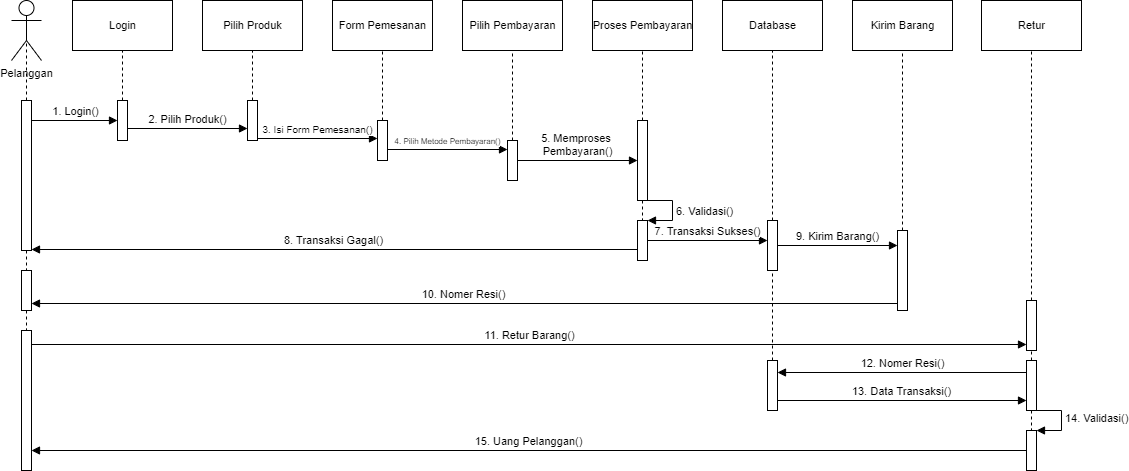

The diagram above was exported from draw.io. Its source (the exported page's mxGraphModel, read from the mxfile embedded in the PNG):
<mxGraphModel dx="1736" dy="786" grid="1" gridSize="10" guides="1" tooltips="1" connect="1" arrows="1" fold="1" page="1" pageScale="1" pageWidth="1169" pageHeight="827" math="0" shadow="0">
  <root>
    <mxCell id="Bau1eHHezbq_HEYlpuaQ-0" />
    <mxCell id="Bau1eHHezbq_HEYlpuaQ-1" parent="Bau1eHHezbq_HEYlpuaQ-0" />
    <mxCell id="Bau1eHHezbq_HEYlpuaQ-2" value="Pelanggan" style="shape=umlActor;verticalLabelPosition=bottom;verticalAlign=top;html=1;fontSize=11;" vertex="1" parent="Bau1eHHezbq_HEYlpuaQ-1">
      <mxGeometry x="30" y="50" width="30" height="60" as="geometry" />
    </mxCell>
    <mxCell id="4T_PlKjNpSai_pw_658Z-0" value="Login" style="html=1;fontSize=11;" vertex="1" parent="Bau1eHHezbq_HEYlpuaQ-1">
      <mxGeometry x="91" y="50" width="100" height="50" as="geometry" />
    </mxCell>
    <mxCell id="0QN0tu9nJNQ7lAp0Uctm-0" value="Pilih Produk" style="html=1;fontSize=11;" vertex="1" parent="Bau1eHHezbq_HEYlpuaQ-1">
      <mxGeometry x="221" y="50" width="100" height="50" as="geometry" />
    </mxCell>
    <mxCell id="0QN0tu9nJNQ7lAp0Uctm-1" value="Form Pemesanan" style="html=1;fontSize=11;" vertex="1" parent="Bau1eHHezbq_HEYlpuaQ-1">
      <mxGeometry x="351" y="50" width="100" height="50" as="geometry" />
    </mxCell>
    <mxCell id="0QN0tu9nJNQ7lAp0Uctm-2" value="Pilih Pembayaran" style="html=1;fontSize=11;" vertex="1" parent="Bau1eHHezbq_HEYlpuaQ-1">
      <mxGeometry x="481" y="50" width="100" height="50" as="geometry" />
    </mxCell>
    <mxCell id="0QN0tu9nJNQ7lAp0Uctm-3" value="Proses Pembayaran" style="html=1;fontSize=11;" vertex="1" parent="Bau1eHHezbq_HEYlpuaQ-1">
      <mxGeometry x="611" y="50" width="100" height="50" as="geometry" />
    </mxCell>
    <mxCell id="0QN0tu9nJNQ7lAp0Uctm-4" value="Database" style="html=1;fontSize=11;" vertex="1" parent="Bau1eHHezbq_HEYlpuaQ-1">
      <mxGeometry x="741" y="50" width="100" height="50" as="geometry" />
    </mxCell>
    <mxCell id="0QN0tu9nJNQ7lAp0Uctm-5" value="Kirim Barang" style="html=1;fontSize=11;" vertex="1" parent="Bau1eHHezbq_HEYlpuaQ-1">
      <mxGeometry x="871" y="50" width="100" height="50" as="geometry" />
    </mxCell>
    <mxCell id="0QN0tu9nJNQ7lAp0Uctm-6" value="" style="html=1;points=[];perimeter=orthogonalPerimeter;fontSize=11;" vertex="1" parent="Bau1eHHezbq_HEYlpuaQ-1">
      <mxGeometry x="40" y="150" width="10" height="150" as="geometry" />
    </mxCell>
    <mxCell id="0QN0tu9nJNQ7lAp0Uctm-7" value="" style="endArrow=none;dashed=1;html=1;rounded=0;fontSize=11;entryX=0.5;entryY=0.5;entryDx=0;entryDy=0;entryPerimeter=0;" edge="1" parent="Bau1eHHezbq_HEYlpuaQ-1" source="0QN0tu9nJNQ7lAp0Uctm-6" target="Bau1eHHezbq_HEYlpuaQ-2">
      <mxGeometry width="50" height="50" relative="1" as="geometry">
        <mxPoint x="500" y="220" as="sourcePoint" />
        <mxPoint x="550" y="170" as="targetPoint" />
      </mxGeometry>
    </mxCell>
    <mxCell id="0QN0tu9nJNQ7lAp0Uctm-8" value="" style="html=1;points=[];perimeter=orthogonalPerimeter;fontSize=11;" vertex="1" parent="Bau1eHHezbq_HEYlpuaQ-1">
      <mxGeometry x="136" y="150" width="10" height="40" as="geometry" />
    </mxCell>
    <mxCell id="0QN0tu9nJNQ7lAp0Uctm-9" value="" style="endArrow=none;dashed=1;html=1;rounded=0;fontSize=11;" edge="1" parent="Bau1eHHezbq_HEYlpuaQ-1" source="0QN0tu9nJNQ7lAp0Uctm-8" target="4T_PlKjNpSai_pw_658Z-0">
      <mxGeometry width="50" height="50" relative="1" as="geometry">
        <mxPoint x="36" y="160" as="sourcePoint" />
        <mxPoint x="36" y="90" as="targetPoint" />
      </mxGeometry>
    </mxCell>
    <mxCell id="0QN0tu9nJNQ7lAp0Uctm-10" value="1. Login()" style="html=1;verticalAlign=bottom;endArrow=block;rounded=0;fontSize=11;" edge="1" parent="Bau1eHHezbq_HEYlpuaQ-1" target="0QN0tu9nJNQ7lAp0Uctm-8">
      <mxGeometry width="80" relative="1" as="geometry">
        <mxPoint x="50" y="170" as="sourcePoint" />
        <mxPoint x="120" y="180" as="targetPoint" />
      </mxGeometry>
    </mxCell>
    <mxCell id="0QN0tu9nJNQ7lAp0Uctm-11" value="" style="html=1;points=[];perimeter=orthogonalPerimeter;fontSize=11;" vertex="1" parent="Bau1eHHezbq_HEYlpuaQ-1">
      <mxGeometry x="266" y="150" width="10" height="40" as="geometry" />
    </mxCell>
    <mxCell id="0QN0tu9nJNQ7lAp0Uctm-12" value="" style="endArrow=none;dashed=1;html=1;rounded=0;fontSize=11;" edge="1" parent="Bau1eHHezbq_HEYlpuaQ-1" source="0QN0tu9nJNQ7lAp0Uctm-11" target="0QN0tu9nJNQ7lAp0Uctm-0">
      <mxGeometry width="50" height="50" relative="1" as="geometry">
        <mxPoint x="151.0000000000001" y="160" as="sourcePoint" />
        <mxPoint x="151.0000000000001" y="110" as="targetPoint" />
      </mxGeometry>
    </mxCell>
    <mxCell id="0QN0tu9nJNQ7lAp0Uctm-13" value="2. Pilih Produk()" style="html=1;verticalAlign=bottom;endArrow=block;rounded=0;fontSize=11;" edge="1" parent="Bau1eHHezbq_HEYlpuaQ-1">
      <mxGeometry width="80" relative="1" as="geometry">
        <mxPoint x="146.0000000000001" y="178" as="sourcePoint" />
        <mxPoint x="266" y="178" as="targetPoint" />
      </mxGeometry>
    </mxCell>
    <mxCell id="0QN0tu9nJNQ7lAp0Uctm-14" value="" style="html=1;points=[];perimeter=orthogonalPerimeter;fontSize=11;" vertex="1" parent="Bau1eHHezbq_HEYlpuaQ-1">
      <mxGeometry x="396" y="170" width="10" height="40" as="geometry" />
    </mxCell>
    <mxCell id="0QN0tu9nJNQ7lAp0Uctm-15" value="" style="endArrow=none;dashed=1;html=1;rounded=0;fontSize=11;" edge="1" parent="Bau1eHHezbq_HEYlpuaQ-1" source="0QN0tu9nJNQ7lAp0Uctm-14" target="0QN0tu9nJNQ7lAp0Uctm-1">
      <mxGeometry width="50" height="50" relative="1" as="geometry">
        <mxPoint x="281" y="160" as="sourcePoint" />
        <mxPoint x="281" y="110" as="targetPoint" />
      </mxGeometry>
    </mxCell>
    <mxCell id="0QN0tu9nJNQ7lAp0Uctm-16" value="&lt;font style=&quot;font-size: 10px&quot;&gt;3. Isi Form Pemesanan()&lt;/font&gt;" style="html=1;verticalAlign=bottom;endArrow=block;rounded=0;fontSize=11;" edge="1" parent="Bau1eHHezbq_HEYlpuaQ-1">
      <mxGeometry width="80" relative="1" as="geometry">
        <mxPoint x="276" y="188" as="sourcePoint" />
        <mxPoint x="396" y="188" as="targetPoint" />
      </mxGeometry>
    </mxCell>
    <mxCell id="0QN0tu9nJNQ7lAp0Uctm-17" value="" style="html=1;points=[];perimeter=orthogonalPerimeter;fontSize=10;" vertex="1" parent="Bau1eHHezbq_HEYlpuaQ-1">
      <mxGeometry x="526" y="190" width="10" height="40" as="geometry" />
    </mxCell>
    <mxCell id="0QN0tu9nJNQ7lAp0Uctm-18" value="" style="endArrow=none;dashed=1;html=1;rounded=0;fontSize=11;" edge="1" parent="Bau1eHHezbq_HEYlpuaQ-1" source="0QN0tu9nJNQ7lAp0Uctm-17" target="0QN0tu9nJNQ7lAp0Uctm-2">
      <mxGeometry width="50" height="50" relative="1" as="geometry">
        <mxPoint x="411" y="180" as="sourcePoint" />
        <mxPoint x="411" y="110" as="targetPoint" />
      </mxGeometry>
    </mxCell>
    <mxCell id="0QN0tu9nJNQ7lAp0Uctm-19" value="&lt;font style=&quot;font-size: 8px&quot;&gt;4. Pilih Metode Pembayaran()&lt;/font&gt;" style="html=1;verticalAlign=bottom;endArrow=block;rounded=0;fontSize=10;" edge="1" parent="Bau1eHHezbq_HEYlpuaQ-1">
      <mxGeometry width="80" relative="1" as="geometry">
        <mxPoint x="406" y="199" as="sourcePoint" />
        <mxPoint x="526" y="199" as="targetPoint" />
      </mxGeometry>
    </mxCell>
    <mxCell id="0QN0tu9nJNQ7lAp0Uctm-20" value="" style="html=1;points=[];perimeter=orthogonalPerimeter;fontSize=8;" vertex="1" parent="Bau1eHHezbq_HEYlpuaQ-1">
      <mxGeometry x="656" y="170" width="10" height="80" as="geometry" />
    </mxCell>
    <mxCell id="0QN0tu9nJNQ7lAp0Uctm-21" value="" style="endArrow=none;dashed=1;html=1;rounded=0;fontSize=11;" edge="1" parent="Bau1eHHezbq_HEYlpuaQ-1" source="0QN0tu9nJNQ7lAp0Uctm-20" target="0QN0tu9nJNQ7lAp0Uctm-3">
      <mxGeometry width="50" height="50" relative="1" as="geometry">
        <mxPoint x="541" y="200" as="sourcePoint" />
        <mxPoint x="541" y="110" as="targetPoint" />
      </mxGeometry>
    </mxCell>
    <mxCell id="0QN0tu9nJNQ7lAp0Uctm-22" value="&lt;font style=&quot;font-size: 11px&quot;&gt;5. Memproses &lt;br&gt;Pembayaran()&lt;/font&gt;" style="html=1;verticalAlign=bottom;endArrow=block;rounded=0;fontSize=8;" edge="1" parent="Bau1eHHezbq_HEYlpuaQ-1" source="0QN0tu9nJNQ7lAp0Uctm-17" target="0QN0tu9nJNQ7lAp0Uctm-20">
      <mxGeometry width="80" relative="1" as="geometry">
        <mxPoint x="451" y="200" as="sourcePoint" />
        <mxPoint x="531" y="200" as="targetPoint" />
      </mxGeometry>
    </mxCell>
    <mxCell id="0QN0tu9nJNQ7lAp0Uctm-23" value="" style="html=1;points=[];perimeter=orthogonalPerimeter;fontSize=11;" vertex="1" parent="Bau1eHHezbq_HEYlpuaQ-1">
      <mxGeometry x="656" y="270" width="10" height="40" as="geometry" />
    </mxCell>
    <mxCell id="0QN0tu9nJNQ7lAp0Uctm-24" value="6. Validasi()" style="edgeStyle=orthogonalEdgeStyle;html=1;align=left;spacingLeft=2;endArrow=block;rounded=0;entryX=1;entryY=0;fontSize=11;" edge="1" target="0QN0tu9nJNQ7lAp0Uctm-23" parent="Bau1eHHezbq_HEYlpuaQ-1" source="0QN0tu9nJNQ7lAp0Uctm-20">
      <mxGeometry relative="1" as="geometry">
        <mxPoint x="661" y="250" as="sourcePoint" />
        <Array as="points">
          <mxPoint x="691" y="250" />
          <mxPoint x="691" y="270" />
        </Array>
      </mxGeometry>
    </mxCell>
    <mxCell id="0QN0tu9nJNQ7lAp0Uctm-25" value="" style="html=1;points=[];perimeter=orthogonalPerimeter;fontSize=11;" vertex="1" parent="Bau1eHHezbq_HEYlpuaQ-1">
      <mxGeometry x="786" y="270" width="10" height="50" as="geometry" />
    </mxCell>
    <mxCell id="0QN0tu9nJNQ7lAp0Uctm-26" value="7. Transaksi Sukses()" style="html=1;verticalAlign=bottom;endArrow=block;rounded=0;fontSize=11;" edge="1" parent="Bau1eHHezbq_HEYlpuaQ-1" source="0QN0tu9nJNQ7lAp0Uctm-23" target="0QN0tu9nJNQ7lAp0Uctm-25">
      <mxGeometry width="80" relative="1" as="geometry">
        <mxPoint x="361" y="250" as="sourcePoint" />
        <mxPoint x="771" y="290" as="targetPoint" />
      </mxGeometry>
    </mxCell>
    <mxCell id="0QN0tu9nJNQ7lAp0Uctm-27" value="8. Transaksi Gagal()" style="html=1;verticalAlign=bottom;endArrow=block;rounded=0;fontSize=11;" edge="1" parent="Bau1eHHezbq_HEYlpuaQ-1" source="0QN0tu9nJNQ7lAp0Uctm-23">
      <mxGeometry width="80" relative="1" as="geometry">
        <mxPoint x="675" y="299" as="sourcePoint" />
        <mxPoint x="50" y="299" as="targetPoint" />
      </mxGeometry>
    </mxCell>
    <mxCell id="0QN0tu9nJNQ7lAp0Uctm-28" value="" style="endArrow=none;dashed=1;html=1;rounded=0;fontSize=11;" edge="1" parent="Bau1eHHezbq_HEYlpuaQ-1" source="0QN0tu9nJNQ7lAp0Uctm-25" target="0QN0tu9nJNQ7lAp0Uctm-4">
      <mxGeometry width="50" height="50" relative="1" as="geometry">
        <mxPoint x="671" y="180" as="sourcePoint" />
        <mxPoint x="671" y="110" as="targetPoint" />
      </mxGeometry>
    </mxCell>
    <mxCell id="0QN0tu9nJNQ7lAp0Uctm-29" value="" style="html=1;points=[];perimeter=orthogonalPerimeter;fontSize=11;" vertex="1" parent="Bau1eHHezbq_HEYlpuaQ-1">
      <mxGeometry x="916" y="280" width="10" height="80" as="geometry" />
    </mxCell>
    <mxCell id="0QN0tu9nJNQ7lAp0Uctm-30" value="" style="endArrow=none;dashed=1;html=1;rounded=0;fontSize=11;" edge="1" parent="Bau1eHHezbq_HEYlpuaQ-1" source="0QN0tu9nJNQ7lAp0Uctm-29" target="0QN0tu9nJNQ7lAp0Uctm-5">
      <mxGeometry width="50" height="50" relative="1" as="geometry">
        <mxPoint x="801" y="280" as="sourcePoint" />
        <mxPoint x="801" y="110" as="targetPoint" />
      </mxGeometry>
    </mxCell>
    <mxCell id="0QN0tu9nJNQ7lAp0Uctm-31" value="9. Kirim Barang()" style="html=1;verticalAlign=bottom;endArrow=block;rounded=0;fontSize=11;" edge="1" parent="Bau1eHHezbq_HEYlpuaQ-1" source="0QN0tu9nJNQ7lAp0Uctm-25" target="0QN0tu9nJNQ7lAp0Uctm-29">
      <mxGeometry width="80" relative="1" as="geometry">
        <mxPoint x="811" y="270" as="sourcePoint" />
        <mxPoint x="851" y="190" as="targetPoint" />
      </mxGeometry>
    </mxCell>
    <mxCell id="0QN0tu9nJNQ7lAp0Uctm-32" value="" style="html=1;points=[];perimeter=orthogonalPerimeter;fontSize=11;" vertex="1" parent="Bau1eHHezbq_HEYlpuaQ-1">
      <mxGeometry x="40" y="320" width="10" height="40" as="geometry" />
    </mxCell>
    <mxCell id="0QN0tu9nJNQ7lAp0Uctm-33" value="" style="endArrow=none;dashed=1;html=1;rounded=0;fontSize=11;" edge="1" parent="Bau1eHHezbq_HEYlpuaQ-1" source="0QN0tu9nJNQ7lAp0Uctm-6" target="0QN0tu9nJNQ7lAp0Uctm-32">
      <mxGeometry width="50" height="50" relative="1" as="geometry">
        <mxPoint x="55" y="160" as="sourcePoint" />
        <mxPoint x="55" y="90" as="targetPoint" />
      </mxGeometry>
    </mxCell>
    <mxCell id="0QN0tu9nJNQ7lAp0Uctm-34" value="10. Nomer Resi()" style="html=1;verticalAlign=bottom;endArrow=block;rounded=0;fontSize=11;" edge="1" parent="Bau1eHHezbq_HEYlpuaQ-1" source="0QN0tu9nJNQ7lAp0Uctm-29">
      <mxGeometry width="80" relative="1" as="geometry">
        <mxPoint x="935" y="353" as="sourcePoint" />
        <mxPoint x="50" y="353" as="targetPoint" />
      </mxGeometry>
    </mxCell>
    <mxCell id="0QN0tu9nJNQ7lAp0Uctm-35" value="Retur" style="html=1;fontSize=11;" vertex="1" parent="Bau1eHHezbq_HEYlpuaQ-1">
      <mxGeometry x="1000" y="50" width="100" height="50" as="geometry" />
    </mxCell>
    <mxCell id="0QN0tu9nJNQ7lAp0Uctm-36" value="" style="html=1;points=[];perimeter=orthogonalPerimeter;fontSize=11;" vertex="1" parent="Bau1eHHezbq_HEYlpuaQ-1">
      <mxGeometry x="1045" y="350" width="10" height="50" as="geometry" />
    </mxCell>
    <mxCell id="0QN0tu9nJNQ7lAp0Uctm-37" value="" style="endArrow=none;dashed=1;html=1;rounded=0;fontSize=11;" edge="1" parent="Bau1eHHezbq_HEYlpuaQ-1" source="0QN0tu9nJNQ7lAp0Uctm-36" target="0QN0tu9nJNQ7lAp0Uctm-35">
      <mxGeometry width="50" height="50" relative="1" as="geometry">
        <mxPoint x="931" y="290" as="sourcePoint" />
        <mxPoint x="931" y="110" as="targetPoint" />
      </mxGeometry>
    </mxCell>
    <mxCell id="0QN0tu9nJNQ7lAp0Uctm-38" value="" style="html=1;points=[];perimeter=orthogonalPerimeter;fontSize=11;" vertex="1" parent="Bau1eHHezbq_HEYlpuaQ-1">
      <mxGeometry x="40" y="380" width="10" height="140" as="geometry" />
    </mxCell>
    <mxCell id="0QN0tu9nJNQ7lAp0Uctm-39" value="" style="endArrow=none;dashed=1;html=1;rounded=0;fontSize=11;" edge="1" parent="Bau1eHHezbq_HEYlpuaQ-1" source="0QN0tu9nJNQ7lAp0Uctm-32" target="0QN0tu9nJNQ7lAp0Uctm-38">
      <mxGeometry width="50" height="50" relative="1" as="geometry">
        <mxPoint x="55.000000000000114" y="310" as="sourcePoint" />
        <mxPoint x="55.000000000000114" y="330" as="targetPoint" />
      </mxGeometry>
    </mxCell>
    <mxCell id="0QN0tu9nJNQ7lAp0Uctm-40" value="11. Retur Barang()" style="html=1;verticalAlign=bottom;endArrow=block;rounded=0;fontSize=11;" edge="1" parent="Bau1eHHezbq_HEYlpuaQ-1">
      <mxGeometry width="80" relative="1" as="geometry">
        <mxPoint x="50" y="394" as="sourcePoint" />
        <mxPoint x="1045" y="394" as="targetPoint" />
      </mxGeometry>
    </mxCell>
    <mxCell id="0QN0tu9nJNQ7lAp0Uctm-41" value="" style="html=1;points=[];perimeter=orthogonalPerimeter;fontSize=11;" vertex="1" parent="Bau1eHHezbq_HEYlpuaQ-1">
      <mxGeometry x="786" y="410" width="10" height="50" as="geometry" />
    </mxCell>
    <mxCell id="0QN0tu9nJNQ7lAp0Uctm-42" value="" style="html=1;points=[];perimeter=orthogonalPerimeter;fontSize=11;" vertex="1" parent="Bau1eHHezbq_HEYlpuaQ-1">
      <mxGeometry x="1045" y="410" width="10" height="50" as="geometry" />
    </mxCell>
    <mxCell id="0QN0tu9nJNQ7lAp0Uctm-43" value="12. Nomer Resi()" style="html=1;verticalAlign=bottom;endArrow=block;rounded=0;fontSize=11;" edge="1" parent="Bau1eHHezbq_HEYlpuaQ-1">
      <mxGeometry width="80" relative="1" as="geometry">
        <mxPoint x="1045" y="422" as="sourcePoint" />
        <mxPoint x="796" y="422" as="targetPoint" />
      </mxGeometry>
    </mxCell>
    <mxCell id="0QN0tu9nJNQ7lAp0Uctm-45" value="13. Data Transaksi()" style="html=1;verticalAlign=bottom;endArrow=block;rounded=0;fontSize=11;" edge="1" parent="Bau1eHHezbq_HEYlpuaQ-1">
      <mxGeometry width="80" relative="1" as="geometry">
        <mxPoint x="796.0000000000002" y="450" as="sourcePoint" />
        <mxPoint x="1045" y="450" as="targetPoint" />
      </mxGeometry>
    </mxCell>
    <mxCell id="0QN0tu9nJNQ7lAp0Uctm-46" value="" style="endArrow=none;dashed=1;html=1;rounded=0;fontSize=11;" edge="1" parent="Bau1eHHezbq_HEYlpuaQ-1" source="0QN0tu9nJNQ7lAp0Uctm-41" target="0QN0tu9nJNQ7lAp0Uctm-25">
      <mxGeometry width="50" height="50" relative="1" as="geometry">
        <mxPoint x="890" y="480" as="sourcePoint" />
        <mxPoint x="890" y="310" as="targetPoint" />
      </mxGeometry>
    </mxCell>
    <mxCell id="0QN0tu9nJNQ7lAp0Uctm-47" value="" style="endArrow=none;dashed=1;html=1;rounded=0;fontSize=11;" edge="1" parent="Bau1eHHezbq_HEYlpuaQ-1" source="0QN0tu9nJNQ7lAp0Uctm-42" target="0QN0tu9nJNQ7lAp0Uctm-36">
      <mxGeometry width="50" height="50" relative="1" as="geometry">
        <mxPoint x="801" y="420" as="sourcePoint" />
        <mxPoint x="801" y="330" as="targetPoint" />
      </mxGeometry>
    </mxCell>
    <mxCell id="0QN0tu9nJNQ7lAp0Uctm-48" value="" style="html=1;points=[];perimeter=orthogonalPerimeter;fontSize=11;" vertex="1" parent="Bau1eHHezbq_HEYlpuaQ-1">
      <mxGeometry x="1045" y="480" width="10" height="40" as="geometry" />
    </mxCell>
    <mxCell id="0QN0tu9nJNQ7lAp0Uctm-49" value="14. Validasi()" style="edgeStyle=orthogonalEdgeStyle;html=1;align=left;spacingLeft=2;endArrow=block;rounded=0;entryX=1;entryY=0;fontSize=11;" edge="1" target="0QN0tu9nJNQ7lAp0Uctm-48" parent="Bau1eHHezbq_HEYlpuaQ-1">
      <mxGeometry relative="1" as="geometry">
        <mxPoint x="1050" y="460" as="sourcePoint" />
        <Array as="points">
          <mxPoint x="1080" y="460" />
        </Array>
      </mxGeometry>
    </mxCell>
    <mxCell id="0QN0tu9nJNQ7lAp0Uctm-50" value="15. Uang Pelanggan()" style="html=1;verticalAlign=bottom;endArrow=block;rounded=0;fontSize=11;" edge="1" parent="Bau1eHHezbq_HEYlpuaQ-1" source="0QN0tu9nJNQ7lAp0Uctm-48" target="0QN0tu9nJNQ7lAp0Uctm-38">
      <mxGeometry width="80" relative="1" as="geometry">
        <mxPoint x="610" y="460" as="sourcePoint" />
        <mxPoint x="690" y="460" as="targetPoint" />
      </mxGeometry>
    </mxCell>
    <mxCell id="0QN0tu9nJNQ7lAp0Uctm-51" value="" style="endArrow=none;dashed=1;html=1;rounded=0;fontSize=11;" edge="1" parent="Bau1eHHezbq_HEYlpuaQ-1" source="0QN0tu9nJNQ7lAp0Uctm-20" target="0QN0tu9nJNQ7lAp0Uctm-23">
      <mxGeometry width="50" height="50" relative="1" as="geometry">
        <mxPoint x="671" y="180" as="sourcePoint" />
        <mxPoint x="671" y="110" as="targetPoint" />
      </mxGeometry>
    </mxCell>
    <mxCell id="0QN0tu9nJNQ7lAp0Uctm-52" value="" style="endArrow=none;dashed=1;html=1;rounded=0;fontSize=11;" edge="1" parent="Bau1eHHezbq_HEYlpuaQ-1" source="0QN0tu9nJNQ7lAp0Uctm-42" target="0QN0tu9nJNQ7lAp0Uctm-48">
      <mxGeometry width="50" height="50" relative="1" as="geometry">
        <mxPoint x="671" y="260" as="sourcePoint" />
        <mxPoint x="671" y="280" as="targetPoint" />
      </mxGeometry>
    </mxCell>
  </root>
</mxGraphModel>